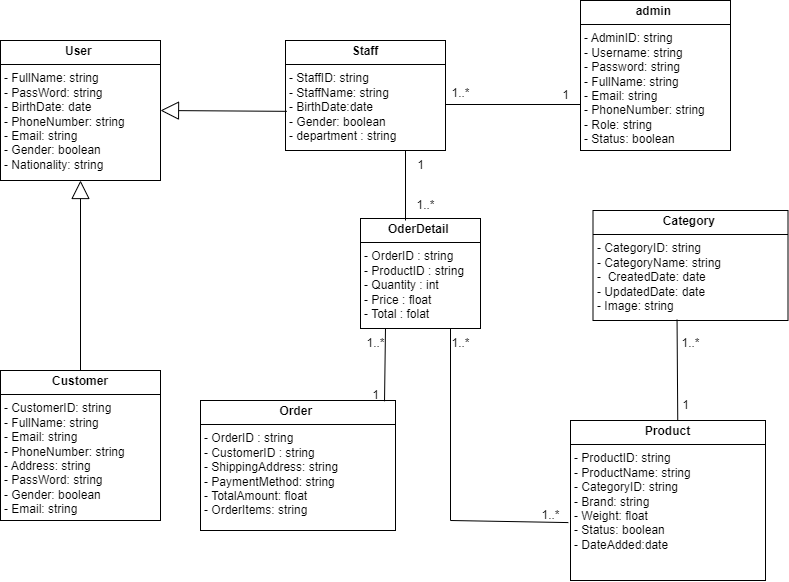

The diagram above was exported from draw.io. Its source (the exported page's mxGraphModel, read from the mxfile embedded in the PNG):
<mxGraphModel dx="579" dy="681" grid="1" gridSize="10" guides="1" tooltips="1" connect="1" arrows="1" fold="1" page="1" pageScale="1" pageWidth="850" pageHeight="1100" math="0" shadow="0">
  <root>
    <mxCell id="0" />
    <mxCell id="1" parent="0" />
    <mxCell id="RdjluOTwJwYLRIz9o8kp-2" value="&lt;p style=&quot;margin:0px;margin-top:4px;text-align:center;&quot;&gt;&lt;b&gt;User&amp;nbsp;&lt;/b&gt;&lt;/p&gt;&lt;hr size=&quot;1&quot; style=&quot;border-style:solid;&quot;&gt;&lt;p style=&quot;margin:0px;margin-left:4px;&quot;&gt;&lt;span style=&quot;background-color: initial;&quot;&gt;- FullN&lt;/span&gt;&lt;span style=&quot;background-color: initial;&quot;&gt;ame: string&amp;nbsp;&lt;/span&gt;&lt;/p&gt;&lt;p style=&quot;margin:0px;margin-left:4px;&quot;&gt;&lt;span style=&quot;background-color: initial;&quot;&gt;- PassWord: string&amp;nbsp;&lt;/span&gt;&lt;/p&gt;&lt;p style=&quot;margin:0px;margin-left:4px;&quot;&gt;&lt;span style=&quot;background-color: initial;&quot;&gt;- BirthDate: date&lt;/span&gt;&lt;/p&gt;&lt;p style=&quot;margin:0px;margin-left:4px;&quot;&gt;&lt;span style=&quot;background-color: initial;&quot;&gt;- PhoneNumber: string&lt;/span&gt;&lt;/p&gt;&lt;p style=&quot;margin:0px;margin-left:4px;&quot;&gt;&lt;span style=&quot;background-color: initial;&quot;&gt;- Email: string&amp;nbsp;&lt;/span&gt;&lt;/p&gt;&lt;p style=&quot;margin:0px;margin-left:4px;&quot;&gt;&lt;span style=&quot;background-color: initial;&quot;&gt;- Gender: boolean&lt;/span&gt;&lt;/p&gt;&lt;p style=&quot;margin:0px;margin-left:4px;&quot;&gt;&lt;span style=&quot;background-color: initial;&quot;&gt;- Nationality: string&lt;/span&gt;&lt;/p&gt;" style="verticalAlign=top;align=left;overflow=fill;html=1;whiteSpace=wrap;" vertex="1" parent="1">
      <mxGeometry x="140" y="370" width="160" height="140" as="geometry" />
    </mxCell>
    <mxCell id="RdjluOTwJwYLRIz9o8kp-4" value="&lt;p style=&quot;margin:0px;margin-top:4px;text-align:center;&quot;&gt;&lt;b&gt;Staff&lt;/b&gt;&lt;/p&gt;&lt;hr size=&quot;1&quot; style=&quot;border-style:solid;&quot;&gt;&lt;p style=&quot;margin:0px;margin-left:4px;&quot;&gt;&lt;span style=&quot;background-color: initial;&quot;&gt;- StaffID: string&amp;nbsp;&lt;/span&gt;&lt;/p&gt;&lt;p style=&quot;margin:0px;margin-left:4px;&quot;&gt;&lt;span style=&quot;background-color: initial;&quot;&gt;- StaffName: string&lt;/span&gt;&lt;/p&gt;&lt;p style=&quot;margin:0px;margin-left:4px;&quot;&gt;&lt;span style=&quot;background-color: initial;&quot;&gt;- BirthDate:date&lt;/span&gt;&lt;/p&gt;&lt;p style=&quot;margin:0px;margin-left:4px;&quot;&gt;- Gender: boolean&lt;/p&gt;&lt;p style=&quot;margin:0px;margin-left:4px;&quot;&gt;-&amp;nbsp;department : string&amp;nbsp;&lt;/p&gt;&lt;p style=&quot;margin:0px;margin-left:4px;&quot;&gt;&lt;span style=&quot;background-color: initial;&quot;&gt;&lt;br&gt;&lt;/span&gt;&lt;/p&gt;" style="verticalAlign=top;align=left;overflow=fill;html=1;whiteSpace=wrap;" vertex="1" parent="1">
      <mxGeometry x="425" y="370" width="160" height="110" as="geometry" />
    </mxCell>
    <mxCell id="RdjluOTwJwYLRIz9o8kp-5" value="&lt;p style=&quot;margin:0px;margin-top:4px;text-align:center;&quot;&gt;&lt;b&gt;OderDetail&amp;nbsp;&lt;/b&gt;&lt;/p&gt;&lt;hr size=&quot;1&quot; style=&quot;border-style:solid;&quot;&gt;&lt;p style=&quot;margin:0px;margin-left:4px;&quot;&gt;&lt;span style=&quot;background-color: initial;&quot;&gt;-&amp;nbsp;&lt;/span&gt;&lt;span style=&quot;background-color: initial;&quot;&gt;OrderID : string&amp;nbsp;&lt;/span&gt;&lt;/p&gt;&lt;p style=&quot;margin:0px;margin-left:4px;&quot;&gt;&lt;span style=&quot;background-color: initial;&quot;&gt;-&amp;nbsp;&lt;/span&gt;&lt;span style=&quot;background-color: initial;&quot;&gt;ProductID&lt;/span&gt;&lt;span style=&quot;background-color: initial;&quot;&gt;&amp;nbsp;: string&lt;/span&gt;&lt;/p&gt;&lt;p style=&quot;margin:0px;margin-left:4px;&quot;&gt;&lt;span style=&quot;background-color: initial;&quot;&gt;- Quantity&lt;/span&gt;&lt;span style=&quot;background-color: initial;&quot;&gt;&amp;nbsp;: int&amp;nbsp;&lt;/span&gt;&lt;/p&gt;&lt;p style=&quot;margin:0px;margin-left:4px;&quot;&gt;&lt;span style=&quot;background-color: initial;&quot;&gt;-&amp;nbsp;&lt;/span&gt;&lt;span style=&quot;background-color: initial;&quot;&gt;Price&lt;/span&gt;&lt;span style=&quot;background-color: initial;&quot;&gt;&amp;nbsp;: float&lt;/span&gt;&lt;/p&gt;&lt;p style=&quot;margin:0px;margin-left:4px;&quot;&gt;&lt;span style=&quot;background-color: initial;&quot;&gt;-&amp;nbsp;&lt;/span&gt;&lt;span style=&quot;background-color: initial;&quot;&gt;Total&lt;/span&gt;&lt;span style=&quot;background-color: initial;&quot;&gt;&amp;nbsp;: folat&lt;/span&gt;&lt;/p&gt;" style="verticalAlign=top;align=left;overflow=fill;html=1;whiteSpace=wrap;" vertex="1" parent="1">
      <mxGeometry x="500" y="548" width="120" height="110" as="geometry" />
    </mxCell>
    <mxCell id="RdjluOTwJwYLRIz9o8kp-6" value="&lt;p style=&quot;margin:0px;margin-top:4px;text-align:center;&quot;&gt;&lt;b&gt;admin&amp;nbsp;&lt;/b&gt;&lt;/p&gt;&lt;hr size=&quot;1&quot; style=&quot;border-style:solid;&quot;&gt;&lt;p style=&quot;margin:0px;margin-left:4px;&quot;&gt;&lt;span style=&quot;background-color: initial;&quot;&gt;-&amp;nbsp;&lt;/span&gt;&lt;span style=&quot;background-color: initial;&quot;&gt;AdminID&lt;/span&gt;&lt;span style=&quot;background-color: initial;&quot;&gt;: string&amp;nbsp;&lt;/span&gt;&lt;/p&gt;&lt;p style=&quot;margin:0px;margin-left:4px;&quot;&gt;&lt;span style=&quot;background-color: initial;&quot;&gt;-&amp;nbsp;&lt;/span&gt;&lt;span style=&quot;background-color: initial;&quot;&gt;Username&lt;/span&gt;&lt;span style=&quot;background-color: initial;&quot;&gt;: string&lt;/span&gt;&lt;/p&gt;&lt;p style=&quot;margin:0px;margin-left:4px;&quot;&gt;&lt;span style=&quot;background-color: initial;&quot;&gt;-&amp;nbsp;&lt;/span&gt;&lt;span style=&quot;background-color: initial;&quot;&gt;Password&lt;/span&gt;&lt;span style=&quot;background-color: initial;&quot;&gt;: string&lt;/span&gt;&lt;/p&gt;&lt;p style=&quot;margin:0px;margin-left:4px;&quot;&gt;&lt;span style=&quot;background-color: initial;&quot;&gt;-&amp;nbsp;&lt;/span&gt;&lt;span style=&quot;background-color: initial;&quot;&gt;FullName&lt;/span&gt;&lt;span style=&quot;background-color: initial;&quot;&gt;: string&amp;nbsp;&lt;/span&gt;&lt;/p&gt;&lt;p style=&quot;margin:0px;margin-left:4px;&quot;&gt;&lt;span style=&quot;background-color: initial;&quot;&gt;-&amp;nbsp;&lt;/span&gt;&lt;span style=&quot;background-color: initial;&quot;&gt;Email&lt;/span&gt;&lt;span style=&quot;background-color: initial;&quot;&gt;: string&amp;nbsp;&lt;/span&gt;&lt;/p&gt;&lt;p style=&quot;margin:0px;margin-left:4px;&quot;&gt;&lt;span style=&quot;background-color: initial;&quot;&gt;-&amp;nbsp;&lt;/span&gt;&lt;span style=&quot;background-color: initial;&quot;&gt;PhoneNumber&lt;/span&gt;&lt;span style=&quot;background-color: initial;&quot;&gt;: string&lt;/span&gt;&lt;/p&gt;&lt;p style=&quot;margin:0px;margin-left:4px;&quot;&gt;&lt;span style=&quot;background-color: initial;&quot;&gt;-&amp;nbsp;&lt;/span&gt;&lt;span style=&quot;background-color: initial;&quot;&gt;Role&lt;/span&gt;&lt;span style=&quot;background-color: initial;&quot;&gt;: string&amp;nbsp;&lt;/span&gt;&lt;/p&gt;&lt;p style=&quot;margin:0px;margin-left:4px;&quot;&gt;&lt;span style=&quot;background-color: initial;&quot;&gt;-&amp;nbsp;&lt;/span&gt;&lt;span style=&quot;background-color: initial;&quot;&gt;Status&lt;/span&gt;&lt;span style=&quot;background-color: initial;&quot;&gt;: boolean&amp;nbsp;&lt;/span&gt;&lt;/p&gt;&lt;p style=&quot;margin:0px;margin-left:4px;&quot;&gt;&lt;span style=&quot;background-color: initial;&quot;&gt;&lt;br&gt;&lt;/span&gt;&lt;/p&gt;" style="verticalAlign=top;align=left;overflow=fill;html=1;whiteSpace=wrap;" vertex="1" parent="1">
      <mxGeometry x="720" y="330" width="150" height="150" as="geometry" />
    </mxCell>
    <mxCell id="RdjluOTwJwYLRIz9o8kp-7" value="&lt;p style=&quot;margin:0px;margin-top:4px;text-align:center;&quot;&gt;&lt;b&gt;Order&amp;nbsp;&lt;/b&gt;&lt;/p&gt;&lt;hr size=&quot;1&quot; style=&quot;border-style:solid;&quot;&gt;&lt;p style=&quot;margin:0px;margin-left:4px;&quot;&gt;&lt;span style=&quot;background-color: initial;&quot;&gt;-&amp;nbsp;&lt;/span&gt;&lt;span style=&quot;background-color: initial;&quot;&gt;OrderID : string&amp;nbsp;&lt;/span&gt;&lt;/p&gt;&lt;p style=&quot;margin:0px;margin-left:4px;&quot;&gt;&lt;span style=&quot;background-color: initial;&quot;&gt;- Customer&lt;/span&gt;&lt;span style=&quot;background-color: initial;&quot;&gt;ID&lt;/span&gt;&lt;span style=&quot;background-color: initial;&quot;&gt;&amp;nbsp;: string&lt;/span&gt;&lt;/p&gt;&lt;p style=&quot;margin:0px;margin-left:4px;&quot;&gt;&lt;span style=&quot;background-color: initial;&quot;&gt;-&amp;nbsp;&lt;/span&gt;&lt;span style=&quot;background-color: initial;&quot;&gt;ShippingAddress: string&amp;nbsp;&lt;/span&gt;&lt;br&gt;&lt;/p&gt;&lt;p style=&quot;margin:0px;margin-left:4px;&quot;&gt;&lt;span style=&quot;background-color: initial;&quot;&gt;-&amp;nbsp;&lt;/span&gt;&lt;span style=&quot;background-color: initial;&quot;&gt;PaymentMethod: string&amp;nbsp;&lt;/span&gt;&lt;/p&gt;&lt;p style=&quot;margin:0px;margin-left:4px;&quot;&gt;&lt;span style=&quot;background-color: initial;&quot;&gt;-&amp;nbsp;&lt;/span&gt;&lt;span style=&quot;background-color: initial;&quot;&gt;TotalAmount&lt;/span&gt;&lt;span style=&quot;background-color: initial;&quot;&gt;: float&lt;/span&gt;&lt;/p&gt;&lt;p style=&quot;margin:0px;margin-left:4px;&quot;&gt;- OrderItems: string&amp;nbsp;&amp;nbsp;&lt;span style=&quot;background-color: initial;&quot;&gt;&lt;br&gt;&lt;/span&gt;&lt;/p&gt;" style="verticalAlign=top;align=left;overflow=fill;html=1;whiteSpace=wrap;" vertex="1" parent="1">
      <mxGeometry x="340" y="730" width="195" height="130" as="geometry" />
    </mxCell>
    <mxCell id="RdjluOTwJwYLRIz9o8kp-8" value="&lt;p style=&quot;margin:0px;margin-top:4px;text-align:center;&quot;&gt;&lt;b&gt;Category&amp;nbsp;&lt;/b&gt;&lt;/p&gt;&lt;hr size=&quot;1&quot; style=&quot;border-style:solid;&quot;&gt;&lt;p style=&quot;margin:0px;margin-left:4px;&quot;&gt;&lt;span style=&quot;background-color: initial;&quot;&gt;- CategoryID: string&lt;/span&gt;&lt;span style=&quot;background-color: initial;&quot;&gt;&amp;nbsp;&lt;/span&gt;&lt;/p&gt;&lt;p style=&quot;margin:0px;margin-left:4px;&quot;&gt;&lt;span style=&quot;background-color: initial;&quot;&gt;- CategoryName: string&lt;/span&gt;&lt;span style=&quot;background-color: initial;&quot;&gt;&amp;nbsp;&amp;nbsp;&lt;/span&gt;&lt;/p&gt;&lt;p style=&quot;margin:0px;margin-left:4px;&quot;&gt;-&amp;nbsp; CreatedDate: date&lt;/p&gt;&lt;p style=&quot;margin:0px;margin-left:4px;&quot;&gt;- UpdatedDate: date&lt;/p&gt;&lt;p style=&quot;margin:0px;margin-left:4px;&quot;&gt;- Image: string&lt;span style=&quot;background-color: initial;&quot;&gt;&lt;br&gt;&lt;/span&gt;&lt;/p&gt;" style="verticalAlign=top;align=left;overflow=fill;html=1;whiteSpace=wrap;" vertex="1" parent="1">
      <mxGeometry x="732.5" y="540" width="195" height="110" as="geometry" />
    </mxCell>
    <mxCell id="RdjluOTwJwYLRIz9o8kp-9" value="&lt;p style=&quot;margin:0px;margin-top:4px;text-align:center;&quot;&gt;&lt;b&gt;Product&lt;/b&gt;&lt;/p&gt;&lt;hr size=&quot;1&quot; style=&quot;border-style:solid;&quot;&gt;&lt;p style=&quot;margin:0px;margin-left:4px;&quot;&gt;&lt;span style=&quot;background-color: initial;&quot;&gt;-&amp;nbsp;&lt;/span&gt;&lt;span style=&quot;background-color: initial;&quot;&gt;ProductID: string&amp;nbsp;&lt;/span&gt;&lt;/p&gt;&lt;p style=&quot;margin:0px;margin-left:4px;&quot;&gt;&lt;span style=&quot;background-color: initial;&quot;&gt;- ProductName: string&lt;/span&gt;&lt;/p&gt;&lt;p style=&quot;margin:0px;margin-left:4px;&quot;&gt;&lt;span style=&quot;background-color: initial;&quot;&gt;- CategoryID: string&lt;/span&gt;&lt;/p&gt;&lt;p style=&quot;margin:0px;margin-left:4px;&quot;&gt;- Brand: string&lt;/p&gt;&lt;p style=&quot;margin:0px;margin-left:4px;&quot;&gt;- Weight: float&lt;span style=&quot;background-color: initial;&quot;&gt;&lt;br&gt;&lt;/span&gt;&lt;/p&gt;&lt;p style=&quot;margin:0px;margin-left:4px;&quot;&gt;-&amp;nbsp;Status: boolean&lt;/p&gt;&lt;p style=&quot;margin:0px;margin-left:4px;&quot;&gt;-&amp;nbsp;&lt;span style=&quot;background-color: initial;&quot;&gt;DateAdded&lt;/span&gt;&lt;span style=&quot;background-color: initial;&quot;&gt;:date&amp;nbsp;&lt;/span&gt;&lt;/p&gt;" style="verticalAlign=top;align=left;overflow=fill;html=1;whiteSpace=wrap;" vertex="1" parent="1">
      <mxGeometry x="710" y="750" width="195" height="160" as="geometry" />
    </mxCell>
    <mxCell id="RdjluOTwJwYLRIz9o8kp-10" value="&lt;p style=&quot;margin:0px;margin-top:4px;text-align:center;&quot;&gt;&lt;b&gt;Customer&lt;/b&gt;&lt;/p&gt;&lt;hr size=&quot;1&quot; style=&quot;border-style:solid;&quot;&gt;&lt;p style=&quot;margin:0px;margin-left:4px;&quot;&gt;- CustomerID: string&amp;nbsp;&lt;/p&gt;&lt;p style=&quot;margin:0px;margin-left:4px;&quot;&gt;- FullName: string&amp;nbsp;&lt;/p&gt;&lt;p style=&quot;margin:0px;margin-left:4px;&quot;&gt;- Email: string&amp;nbsp;&lt;/p&gt;&lt;p style=&quot;margin:0px;margin-left:4px;&quot;&gt;- PhoneNumber: string&amp;nbsp;&lt;/p&gt;&lt;p style=&quot;margin:0px;margin-left:4px;&quot;&gt;- Address: string&lt;br&gt;&lt;/p&gt;&lt;p style=&quot;margin:0px;margin-left:4px;&quot;&gt;- PassWord: string&lt;br&gt;&lt;/p&gt;&lt;p style=&quot;margin:0px;margin-left:4px;&quot;&gt;- Gender: boolean&lt;br&gt;&lt;/p&gt;&lt;p style=&quot;margin:0px;margin-left:4px;&quot;&gt;- Email: string&amp;nbsp;&lt;/p&gt;" style="verticalAlign=top;align=left;overflow=fill;html=1;whiteSpace=wrap;" vertex="1" parent="1">
      <mxGeometry x="140" y="700" width="160" height="150" as="geometry" />
    </mxCell>
    <mxCell id="RdjluOTwJwYLRIz9o8kp-12" value="" style="line;strokeWidth=1;fillColor=none;align=left;verticalAlign=middle;spacingTop=-1;spacingLeft=3;spacingRight=3;rotatable=0;labelPosition=right;points=[];portConstraint=eastwest;strokeColor=inherit;" vertex="1" parent="1">
      <mxGeometry x="585" y="430" width="135" height="8" as="geometry" />
    </mxCell>
    <mxCell id="RdjluOTwJwYLRIz9o8kp-15" value="" style="endArrow=none;html=1;rounded=0;entryX=0.431;entryY=0.993;entryDx=0;entryDy=0;entryPerimeter=0;exitX=0.55;exitY=0;exitDx=0;exitDy=0;exitPerimeter=0;" edge="1" parent="1" source="RdjluOTwJwYLRIz9o8kp-9" target="RdjluOTwJwYLRIz9o8kp-8">
      <mxGeometry width="50" height="50" relative="1" as="geometry">
        <mxPoint x="759" y="754" as="sourcePoint" />
        <mxPoint x="680" y="550" as="targetPoint" />
      </mxGeometry>
    </mxCell>
    <mxCell id="RdjluOTwJwYLRIz9o8kp-16" value="" style="endArrow=block;endSize=16;endFill=0;html=1;rounded=0;exitX=0.5;exitY=0;exitDx=0;exitDy=0;entryX=0.5;entryY=1;entryDx=0;entryDy=0;" edge="1" parent="1" source="RdjluOTwJwYLRIz9o8kp-10" target="RdjluOTwJwYLRIz9o8kp-2">
      <mxGeometry width="160" relative="1" as="geometry">
        <mxPoint x="200" y="560" as="sourcePoint" />
        <mxPoint x="360" y="560" as="targetPoint" />
      </mxGeometry>
    </mxCell>
    <mxCell id="RdjluOTwJwYLRIz9o8kp-17" value="" style="endArrow=block;endSize=16;endFill=0;html=1;rounded=0;entryX=1;entryY=0.5;entryDx=0;entryDy=0;exitX=0.008;exitY=0.644;exitDx=0;exitDy=0;exitPerimeter=0;" edge="1" parent="1" source="RdjluOTwJwYLRIz9o8kp-4" target="RdjluOTwJwYLRIz9o8kp-2">
      <mxGeometry width="160" relative="1" as="geometry">
        <mxPoint x="420" y="440" as="sourcePoint" />
        <mxPoint x="390" y="438" as="targetPoint" />
      </mxGeometry>
    </mxCell>
    <mxCell id="RdjluOTwJwYLRIz9o8kp-18" value="1..*" style="text;html=1;align=center;verticalAlign=middle;resizable=0;points=[];autosize=1;strokeColor=none;fillColor=none;" vertex="1" parent="1">
      <mxGeometry x="810" y="658" width="40" height="30" as="geometry" />
    </mxCell>
    <mxCell id="RdjluOTwJwYLRIz9o8kp-19" value="1" style="text;html=1;align=center;verticalAlign=middle;resizable=0;points=[];autosize=1;strokeColor=none;fillColor=none;" vertex="1" parent="1">
      <mxGeometry x="810" y="720" width="30" height="30" as="geometry" />
    </mxCell>
    <mxCell id="RdjluOTwJwYLRIz9o8kp-20" value="1..*" style="text;html=1;align=center;verticalAlign=middle;resizable=0;points=[];autosize=1;strokeColor=none;fillColor=none;" vertex="1" parent="1">
      <mxGeometry x="580" y="408" width="40" height="30" as="geometry" />
    </mxCell>
    <mxCell id="RdjluOTwJwYLRIz9o8kp-21" value="1" style="text;html=1;align=center;verticalAlign=middle;resizable=0;points=[];autosize=1;strokeColor=none;fillColor=none;" vertex="1" parent="1">
      <mxGeometry x="690" y="410" width="30" height="30" as="geometry" />
    </mxCell>
    <mxCell id="RdjluOTwJwYLRIz9o8kp-22" value="" style="endArrow=none;html=1;rounded=0;exitX=-0.011;exitY=0.638;exitDx=0;exitDy=0;exitPerimeter=0;entryX=0.75;entryY=1;entryDx=0;entryDy=0;" edge="1" parent="1" source="RdjluOTwJwYLRIz9o8kp-9" target="RdjluOTwJwYLRIz9o8kp-5">
      <mxGeometry width="50" height="50" relative="1" as="geometry">
        <mxPoint x="680" y="710" as="sourcePoint" />
        <mxPoint x="730" y="660" as="targetPoint" />
        <Array as="points">
          <mxPoint x="590" y="850" />
        </Array>
      </mxGeometry>
    </mxCell>
    <mxCell id="RdjluOTwJwYLRIz9o8kp-23" value="1..*" style="text;html=1;align=center;verticalAlign=middle;resizable=0;points=[];autosize=1;strokeColor=none;fillColor=none;" vertex="1" parent="1">
      <mxGeometry x="580" y="658" width="40" height="30" as="geometry" />
    </mxCell>
    <mxCell id="RdjluOTwJwYLRIz9o8kp-24" value="1..*" style="text;html=1;align=center;verticalAlign=middle;resizable=0;points=[];autosize=1;strokeColor=none;fillColor=none;" vertex="1" parent="1">
      <mxGeometry x="670" y="830" width="40" height="30" as="geometry" />
    </mxCell>
    <mxCell id="RdjluOTwJwYLRIz9o8kp-25" value="" style="endArrow=none;html=1;rounded=0;exitX=0.918;exitY=0.02;exitDx=0;exitDy=0;exitPerimeter=0;" edge="1" parent="1">
      <mxGeometry width="50" height="50" relative="1" as="geometry">
        <mxPoint x="524.01" y="730.8" as="sourcePoint" />
        <mxPoint x="525" y="658" as="targetPoint" />
      </mxGeometry>
    </mxCell>
    <mxCell id="RdjluOTwJwYLRIz9o8kp-29" value="1" style="text;html=1;align=center;verticalAlign=middle;resizable=0;points=[];autosize=1;strokeColor=none;fillColor=none;" vertex="1" parent="1">
      <mxGeometry x="500" y="710" width="30" height="30" as="geometry" />
    </mxCell>
    <mxCell id="RdjluOTwJwYLRIz9o8kp-31" value="1..*" style="text;html=1;align=center;verticalAlign=middle;resizable=0;points=[];autosize=1;strokeColor=none;fillColor=none;" vertex="1" parent="1">
      <mxGeometry x="495" y="658" width="40" height="30" as="geometry" />
    </mxCell>
    <mxCell id="RdjluOTwJwYLRIz9o8kp-32" value="" style="endArrow=none;html=1;rounded=0;entryX=0.75;entryY=1;entryDx=0;entryDy=0;" edge="1" parent="1" target="RdjluOTwJwYLRIz9o8kp-4">
      <mxGeometry width="50" height="50" relative="1" as="geometry">
        <mxPoint x="545" y="550" as="sourcePoint" />
        <mxPoint x="690" y="650" as="targetPoint" />
      </mxGeometry>
    </mxCell>
    <mxCell id="RdjluOTwJwYLRIz9o8kp-33" value="1" style="text;html=1;align=center;verticalAlign=middle;resizable=0;points=[];autosize=1;strokeColor=none;fillColor=none;" vertex="1" parent="1">
      <mxGeometry x="545" y="480" width="30" height="30" as="geometry" />
    </mxCell>
    <mxCell id="RdjluOTwJwYLRIz9o8kp-34" value="1..*" style="text;html=1;align=center;verticalAlign=middle;resizable=0;points=[];autosize=1;strokeColor=none;fillColor=none;" vertex="1" parent="1">
      <mxGeometry x="545" y="520" width="40" height="30" as="geometry" />
    </mxCell>
  </root>
</mxGraphModel>